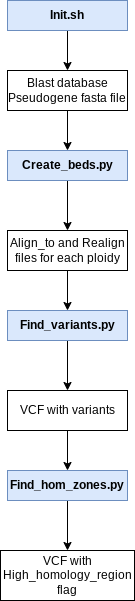

The diagram above was exported from draw.io. Its source (the exported page's mxGraphModel, read from the mxfile embedded in the PNG):
<mxGraphModel dx="1050" dy="541" grid="1" gridSize="10" guides="1" tooltips="1" connect="1" arrows="1" fold="1" page="1" pageScale="1" pageWidth="827" pageHeight="1169" math="0" shadow="0">
  <root>
    <mxCell id="0" />
    <mxCell id="1" parent="0" />
    <mxCell id="V-9LqDyVCFETCN_1bD-j-9" style="edgeStyle=orthogonalEdgeStyle;rounded=0;orthogonalLoop=1;jettySize=auto;html=1;exitX=0.5;exitY=1;exitDx=0;exitDy=0;entryX=0.5;entryY=0;entryDx=0;entryDy=0;" edge="1" parent="1" source="V-9LqDyVCFETCN_1bD-j-1" target="V-9LqDyVCFETCN_1bD-j-8">
      <mxGeometry relative="1" as="geometry" />
    </mxCell>
    <mxCell id="V-9LqDyVCFETCN_1bD-j-1" value="&lt;b&gt;Init.sh&lt;/b&gt;" style="rounded=0;whiteSpace=wrap;html=1;fillColor=#dae8fc;strokeColor=#6c8ebf;" vertex="1" parent="1">
      <mxGeometry x="354" y="10" width="120" height="30" as="geometry" />
    </mxCell>
    <mxCell id="V-9LqDyVCFETCN_1bD-j-12" style="edgeStyle=orthogonalEdgeStyle;rounded=0;orthogonalLoop=1;jettySize=auto;html=1;exitX=0.5;exitY=1;exitDx=0;exitDy=0;entryX=0.5;entryY=0;entryDx=0;entryDy=0;" edge="1" parent="1" source="V-9LqDyVCFETCN_1bD-j-4" target="V-9LqDyVCFETCN_1bD-j-11">
      <mxGeometry relative="1" as="geometry" />
    </mxCell>
    <mxCell id="V-9LqDyVCFETCN_1bD-j-4" value="&lt;b&gt;Create_beds.py&lt;/b&gt;" style="rounded=0;whiteSpace=wrap;html=1;fillColor=#dae8fc;strokeColor=#6c8ebf;" vertex="1" parent="1">
      <mxGeometry x="354" y="160" width="120" height="30" as="geometry" />
    </mxCell>
    <mxCell id="V-9LqDyVCFETCN_1bD-j-15" style="edgeStyle=orthogonalEdgeStyle;rounded=0;orthogonalLoop=1;jettySize=auto;html=1;exitX=0.5;exitY=1;exitDx=0;exitDy=0;entryX=0.5;entryY=0;entryDx=0;entryDy=0;" edge="1" parent="1" source="V-9LqDyVCFETCN_1bD-j-5" target="V-9LqDyVCFETCN_1bD-j-14">
      <mxGeometry relative="1" as="geometry" />
    </mxCell>
    <mxCell id="V-9LqDyVCFETCN_1bD-j-5" value="&lt;b&gt;Find_variants.py&lt;/b&gt;" style="rounded=0;whiteSpace=wrap;html=1;fillColor=#dae8fc;strokeColor=#6c8ebf;" vertex="1" parent="1">
      <mxGeometry x="354" y="320" width="120" height="30" as="geometry" />
    </mxCell>
    <mxCell id="V-9LqDyVCFETCN_1bD-j-19" style="edgeStyle=orthogonalEdgeStyle;rounded=0;orthogonalLoop=1;jettySize=auto;html=1;exitX=0.5;exitY=1;exitDx=0;exitDy=0;entryX=0.5;entryY=0;entryDx=0;entryDy=0;" edge="1" parent="1" source="V-9LqDyVCFETCN_1bD-j-6" target="V-9LqDyVCFETCN_1bD-j-17">
      <mxGeometry relative="1" as="geometry" />
    </mxCell>
    <mxCell id="V-9LqDyVCFETCN_1bD-j-6" value="&lt;b&gt;Find_hom_zones.py&lt;/b&gt;" style="rounded=0;whiteSpace=wrap;html=1;fillColor=#dae8fc;strokeColor=#6c8ebf;" vertex="1" parent="1">
      <mxGeometry x="354" y="480" width="120" height="30" as="geometry" />
    </mxCell>
    <mxCell id="V-9LqDyVCFETCN_1bD-j-10" style="edgeStyle=orthogonalEdgeStyle;rounded=0;orthogonalLoop=1;jettySize=auto;html=1;exitX=0.5;exitY=1;exitDx=0;exitDy=0;entryX=0.5;entryY=0;entryDx=0;entryDy=0;" edge="1" parent="1" source="V-9LqDyVCFETCN_1bD-j-8" target="V-9LqDyVCFETCN_1bD-j-4">
      <mxGeometry relative="1" as="geometry" />
    </mxCell>
    <mxCell id="V-9LqDyVCFETCN_1bD-j-8" value="Blast database&lt;br&gt;Pseudogene fasta file" style="rounded=0;whiteSpace=wrap;html=1;" vertex="1" parent="1">
      <mxGeometry x="354" y="80" width="120" height="40" as="geometry" />
    </mxCell>
    <mxCell id="V-9LqDyVCFETCN_1bD-j-13" style="edgeStyle=orthogonalEdgeStyle;rounded=0;orthogonalLoop=1;jettySize=auto;html=1;exitX=0.5;exitY=1;exitDx=0;exitDy=0;entryX=0.5;entryY=0;entryDx=0;entryDy=0;" edge="1" parent="1" source="V-9LqDyVCFETCN_1bD-j-11" target="V-9LqDyVCFETCN_1bD-j-5">
      <mxGeometry relative="1" as="geometry" />
    </mxCell>
    <mxCell id="V-9LqDyVCFETCN_1bD-j-11" value="Align_to and Realign files for each ploidy" style="rounded=0;whiteSpace=wrap;html=1;" vertex="1" parent="1">
      <mxGeometry x="354" y="240" width="120" height="40" as="geometry" />
    </mxCell>
    <mxCell id="V-9LqDyVCFETCN_1bD-j-16" style="edgeStyle=orthogonalEdgeStyle;rounded=0;orthogonalLoop=1;jettySize=auto;html=1;exitX=0.5;exitY=1;exitDx=0;exitDy=0;" edge="1" parent="1" source="V-9LqDyVCFETCN_1bD-j-14" target="V-9LqDyVCFETCN_1bD-j-6">
      <mxGeometry relative="1" as="geometry" />
    </mxCell>
    <mxCell id="V-9LqDyVCFETCN_1bD-j-14" value="VCF with variants" style="rounded=0;whiteSpace=wrap;html=1;" vertex="1" parent="1">
      <mxGeometry x="354" y="400" width="120" height="40" as="geometry" />
    </mxCell>
    <mxCell id="V-9LqDyVCFETCN_1bD-j-17" value="VCF with High_homology_region flag" style="rounded=0;whiteSpace=wrap;html=1;" vertex="1" parent="1">
      <mxGeometry x="347" y="560" width="134" height="50" as="geometry" />
    </mxCell>
  </root>
</mxGraphModel>